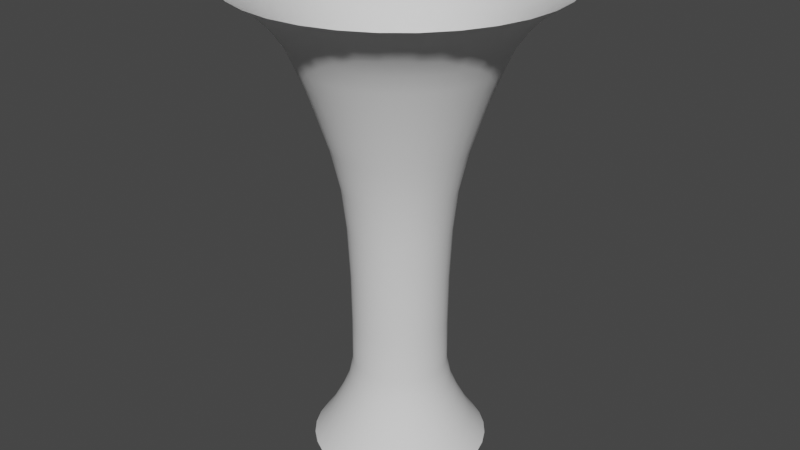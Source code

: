 # Source: ms_tornado01.blend  (saved by Blender 3.3.6; exported with 4.5.12 LTS)
import bpy
from mathutils import Matrix  # noqa: F401  (used for matrix-valued properties, if any)

bpy.ops.wm.read_factory_settings(use_empty=True)
scene = bpy.context.scene
scene.name = 'Scene'

# ---- world
world_world = bpy.data.worlds.new('World'); scene.world = world_world
world_world.use_nodes = True; world_world.node_tree.nodes.clear()
_N = world_world.node_tree.nodes; _L = world_world.node_tree.links
n0 = _N.new('ShaderNodeOutputWorld'); n0.name = 'World Output'; n0.location = (300, 300)
n1 = _N.new('ShaderNodeBackground'); n1.name = 'Background'; n1.location = (10, 300)
n1.inputs[0].default_value = (0.05088, 0.05088, 0.05088, 1.0)
_L.new(n1.outputs[0], n0.inputs[0])
n0.is_active_output = True
world_world.color = (0.05088, 0.05088, 0.05088)
world_world.use_sun_shadow = False
world_world.sun_shadow_jitter_overblur = 0.0

# ---- meshes
me_cylinder = bpy.data.meshes.new('Cylinder')
me_cylinder.from_pydata([(-3.668e-09, 1.303, 0.0), (-1.599e-08, 2.321, 7.0), (0.2542, 1.278, 0.0), (0.4527, 2.276, 7.0), (0.4986, 1.204, 0.0), (0.8881, 2.144, 7.0), (0.7239, 1.083, 0.0), (1.289, 1.93, 7.0), (0.9213, 0.9213, 0.0), (1.641, 1.641, 7.0), (1.083, 0.7239, 0.0), (1.93, 1.289, 7.0), (1.204, 0.4986, 0.0), (2.144, 0.8881, 7.0), (1.278, 0.2542, 0.0), (2.276, 0.4527, 7.0), (1.303, -4.515e-09, 0.0), (2.321, -1.968e-08, 7.0), (1.278, -0.2542, 0.0), (2.276, -0.4527, 7.0), (1.204, -0.4986, 0.0), (2.144, -0.8881, 7.0), (1.083, -0.7239, 0.0), (1.93, -1.289, 7.0), (0.9213, -0.9213, 0.0), (1.641, -1.641, 7.0), (0.7239, -1.083, 0.0), (1.289, -1.93, 7.0), (0.4986, -1.204, 0.0), (0.8881, -2.144, 7.0), (0.2542, -1.278, 0.0), (0.4527, -2.276, 7.0), (-3.668e-09, -1.303, 0.0), (-1.599e-08, -2.321, 7.0), (-0.2542, -1.278, 0.0), (-0.4527, -2.276, 7.0), (-0.4986, -1.204, 0.0), (-0.8881, -2.144, 7.0), (-0.7239, -1.083, 0.0), (-1.289, -1.93, 7.0), (-0.9213, -0.9213, 0.0), (-1.641, -1.641, 7.0), (-1.083, -0.7239, 0.0), (-1.93, -1.289, 7.0), (-1.204, -0.4986, 0.0), (-2.144, -0.8881, 7.0), (-1.278, -0.2542, 0.0), (-2.276, -0.4527, 7.0), (-1.303, -4.515e-09, 0.0), (-2.321, -1.968e-08, 7.0), (-1.278, 0.2542, 0.0), (-2.276, 0.4527, 7.0), (-1.204, 0.4986, 0.0), (-2.144, 0.8881, 7.0), (-1.083, 0.7239, 0.0), (-1.93, 1.289, 7.0), (-0.9213, 0.9213, 0.0), (-1.641, 1.641, 7.0), (-0.7239, 1.083, 0.0), (-1.289, 1.93, 7.0), (-0.4986, 1.204, 0.0), (-0.8881, 2.144, 7.0), (-0.2542, 1.278, 0.0), (-0.4527, 2.276, 7.0), (1.618e-09, 0.7502, 3.5), (0.1464, 0.7358, 3.5), (0.2871, 0.6931, 3.5), (0.4168, 0.6237, 3.5), (0.5305, 0.5305, 3.5), (0.6237, 0.4168, 3.5), (0.6931, 0.2871, 3.5), (0.7358, 0.1464, 3.5), (0.7502, 5.224e-09, 3.5), (0.7358, -0.1464, 3.5), (0.6931, -0.2871, 3.5), (0.6237, -0.4168, 3.5), (0.5305, -0.5305, 3.5), (0.4168, -0.6237, 3.5), (0.2871, -0.6931, 3.5), (0.1464, -0.7358, 3.5), (1.618e-09, -0.7502, 3.5), (-0.1464, -0.7358, 3.5), (-0.2871, -0.6931, 3.5), (-0.4168, -0.6237, 3.5), (-0.5305, -0.5305, 3.5), (-0.6237, -0.4168, 3.5), (-0.6931, -0.2871, 3.5), (-0.7358, -0.1464, 3.5), (-0.7502, 5.224e-09, 3.5), (-0.7358, 0.1464, 3.5), (-0.6931, 0.2871, 3.5), (-0.6237, 0.4168, 3.5), (-0.5305, 0.5305, 3.5), (-0.4168, 0.6237, 3.5), (-0.2871, 0.6931, 3.5), (-0.1464, 0.7358, 3.5), (-3.268e-09, 1.408, 5.958), (0.2747, 1.381, 5.958), (0.5389, 1.301, 5.958), (0.7824, 1.171, 5.958), (0.9958, 0.9958, 5.958), (1.171, 0.7824, 5.958), (1.301, 0.5389, 5.958), (1.381, 0.2747, 5.958), (1.408, -3.218e-09, 5.958), (1.381, -0.2747, 5.958), (1.301, -0.5389, 5.958), (1.171, -0.7824, 5.958), (0.9958, -0.9958, 5.958), (0.7824, -1.171, 5.958), (0.5389, -1.301, 5.958), (0.2747, -1.381, 5.958), (-3.268e-09, -1.408, 5.958), (-0.2747, -1.381, 5.958), (-0.5389, -1.301, 5.958), (-0.7824, -1.171, 5.958), (-0.9958, -0.9958, 5.958), (-1.171, -0.7824, 5.958), (-1.301, -0.5389, 5.958), (-1.381, -0.2747, 5.958), (-1.408, -3.218e-09, 5.958), (-1.381, 0.2747, 5.958), (-1.301, 0.5389, 5.958), (-1.171, 0.7824, 5.958), (-0.9958, 0.9958, 5.958), (-0.7824, 1.171, 5.958), (-0.5389, 1.301, 5.958), (-0.2747, 1.381, 5.958), (-6.041e-09, 1.705, 6.479), (0.3326, 1.672, 6.479), (0.6525, 1.575, 6.479), (0.9472, 1.418, 6.479), (1.206, 1.206, 6.479), (1.418, 0.9472, 6.479), (1.575, 0.6525, 6.479), (1.672, 0.3326, 6.479), (1.705, -1.226e-08, 6.479), (1.672, -0.3326, 6.479), (1.575, -0.6525, 6.479), (1.418, -0.9472, 6.479), (1.206, -1.206, 6.479), (0.9472, -1.418, 6.479), (0.6525, -1.575, 6.479), (0.3326, -1.672, 6.479), (-6.041e-09, -1.705, 6.479), (-0.3326, -1.672, 6.479), (-0.6525, -1.575, 6.479), (-0.9472, -1.418, 6.479), (-1.206, -1.206, 6.479), (-1.418, -0.9472, 6.479), (-1.575, -0.6525, 6.479), (-1.672, -0.3326, 6.479), (-1.705, -1.226e-08, 6.479), (-1.672, 0.3326, 6.479), (-1.575, 0.6525, 6.479), (-1.418, 0.9472, 6.479), (-1.206, 1.206, 6.479), (-0.9472, 1.418, 6.479), (-0.6525, 1.575, 6.479), (-0.3326, 1.672, 6.479), (0.189, 0.9501, 4.729), (0.3707, 0.8949, 4.729), (0.5382, 0.8054, 4.729), (0.685, 0.685, 4.729), (0.8054, 0.5382, 4.729), (0.8949, 0.3707, 4.729), (0.9501, 0.189, 4.729), (0.9687, -4.107e-10, 4.729), (0.9501, -0.189, 4.729), (0.8949, -0.3707, 4.729), (0.8054, -0.5382, 4.729), (0.685, -0.685, 4.729), (0.5382, -0.8054, 4.729), (0.3707, -0.8949, 4.729), (0.189, -0.9501, 4.729), (4.79e-09, -0.9687, 4.729), (-0.189, -0.9501, 4.729), (-0.3707, -0.8949, 4.729), (-0.5382, -0.8054, 4.729), (-0.685, -0.685, 4.729), (-0.8054, -0.5382, 4.729), (-0.8949, -0.3707, 4.729), (-0.9501, -0.189, 4.729), (-0.9687, -4.107e-10, 4.729), (-0.9501, 0.189, 4.729), (-0.8949, 0.3707, 4.729), (-0.8054, 0.5382, 4.729), (-0.685, 0.685, 4.729), (-0.5382, 0.8054, 4.729), (-0.3707, 0.8949, 4.729), (-0.189, 0.9501, 4.729), (4.79e-09, 0.9687, 4.729), (2.853e-09, 1.173, 5.343), (0.2288, 1.15, 5.343), (0.4488, 1.083, 5.343), (0.6515, 0.9751, 5.343), (0.8293, 0.8293, 5.343), (0.9751, 0.6515, 5.343), (1.083, 0.4488, 5.343), (1.15, 0.2288, 5.343), (1.173, -1.811e-09, 5.343), (1.15, -0.2288, 5.343), (1.083, -0.4488, 5.343), (0.9751, -0.6515, 5.343), (0.8293, -0.8293, 5.343), (0.6515, -0.9751, 5.343), (0.4488, -1.083, 5.343), (0.2288, -1.15, 5.343), (2.853e-09, -1.173, 5.343), (-0.2288, -1.15, 5.343), (-0.4488, -1.083, 5.343), (-0.6515, -0.9751, 5.343), (-0.8293, -0.8293, 5.343), (-0.9751, -0.6515, 5.343), (-1.083, -0.4488, 5.343), (-1.15, -0.2288, 5.343), (-1.173, -1.811e-09, 5.343), (-1.15, 0.2288, 5.343), (-1.083, 0.4488, 5.343), (-0.9751, 0.6515, 5.343), (-0.8293, 0.8293, 5.343), (-0.6515, 0.9751, 5.343), (-0.4488, 1.083, 5.343), (-0.2288, 1.15, 5.343), (0.1746, 0.8779, 0.6682), (0.3425, 0.827, 0.6682), (0.4973, 0.7442, 0.6682), (0.6329, 0.6329, 0.6682), (0.7442, 0.4973, 0.6682), (0.827, 0.3425, 0.6682), (0.8779, 0.1746, 0.6682), (0.8951, -4.315e-09, 0.6682), (0.8779, -0.1746, 0.6682), (0.827, -0.3425, 0.6682), (0.7442, -0.4973, 0.6682), (0.6329, -0.6329, 0.6682), (0.4973, -0.7442, 0.6682), (0.3425, -0.827, 0.6682), (0.1746, -0.8779, 0.6682), (-4.19e-09, -0.8951, 0.6682), (-0.1746, -0.8779, 0.6682), (-0.3425, -0.827, 0.6682), (-0.4973, -0.7442, 0.6682), (-0.6329, -0.6329, 0.6682), (-0.7442, -0.4973, 0.6682), (-0.827, -0.3425, 0.6682), (-0.8779, -0.1746, 0.6682), (-0.8951, -4.315e-09, 0.6682), (-0.8779, 0.1746, 0.6682), (-0.827, 0.3425, 0.6682), (-0.7442, 0.4973, 0.6682), (-0.6329, 0.6329, 0.6682), (-0.4973, 0.7442, 0.6682), (-0.3425, 0.827, 0.6682), (-0.1746, 0.8779, 0.6682), (-4.19e-09, 0.8951, 0.6682), (-7.042e-09, 0.6975, 1.962), (0.1361, 0.6841, 1.962), (0.2669, 0.6444, 1.962), (0.3875, 0.58, 1.962), (0.4932, 0.4932, 1.962), (0.58, 0.3875, 1.962), (0.6444, 0.2669, 1.962), (0.6841, 0.1361, 1.962), (0.6975, -2.416e-09, 1.962), (0.6841, -0.1361, 1.962), (0.6444, -0.2669, 1.962), (0.58, -0.3875, 1.962), (0.4932, -0.4932, 1.962), (0.3875, -0.58, 1.962), (0.2669, -0.6444, 1.962), (0.1361, -0.6841, 1.962), (-7.042e-09, -0.6975, 1.962), (-0.1361, -0.6841, 1.962), (-0.2669, -0.6444, 1.962), (-0.3875, -0.58, 1.962), (-0.4932, -0.4932, 1.962), (-0.58, -0.3875, 1.962), (-0.6444, -0.2669, 1.962), (-0.6841, -0.1361, 1.962), (-0.6975, -2.416e-09, 1.962), (-0.6841, 0.1361, 1.962), (-0.6444, 0.2669, 1.962), (-0.58, 0.3875, 1.962), (-0.4932, 0.4932, 1.962), (-0.3875, 0.58, 1.962), (-0.2669, 0.6444, 1.962), (-0.1361, 0.6841, 1.962), (0.1366, 0.6867, 1.315), (0.2679, 0.6469, 1.315), (0.389, 0.5822, 1.315), (0.4951, 0.4951, 1.315), (0.5822, 0.389, 1.315), (0.6469, 0.2679, 1.315), (0.6867, 0.1366, 1.315), (0.7001, -2.98e-09, 1.315), (0.6867, -0.1366, 1.315), (0.6469, -0.2679, 1.315), (0.5822, -0.389, 1.315), (0.4951, -0.4951, 1.315), (0.389, -0.5822, 1.315), (0.2679, -0.6469, 1.315), (0.1366, -0.6867, 1.315), (-4.436e-09, -0.7001, 1.315), (-0.1366, -0.6867, 1.315), (-0.2679, -0.6469, 1.315), (-0.389, -0.5822, 1.315), (-0.4951, -0.4951, 1.315), (-0.5822, -0.389, 1.315), (-0.6469, -0.2679, 1.315), (-0.6867, -0.1366, 1.315), (-0.7001, -2.98e-09, 1.315), (-0.6867, 0.1366, 1.315), (-0.6469, 0.2679, 1.315), (-0.5822, 0.389, 1.315), (-0.4951, 0.4951, 1.315), (-0.389, 0.5822, 1.315), (-0.2679, 0.6469, 1.315), (-0.1366, 0.6867, 1.315), (-4.436e-09, 0.7001, 1.315), (-2.981e-09, 0.7098, 2.731), (0.1385, 0.6961, 2.731), (0.2716, 0.6558, 2.731), (0.3943, 0.5902, 2.731), (0.5019, 0.5019, 2.731), (0.5902, 0.3943, 2.731), (0.6558, 0.2716, 2.731), (0.6961, 0.1385, 2.731), (0.7098, 5.707e-10, 2.731), (0.6961, -0.1385, 2.731), (0.6558, -0.2716, 2.731), (0.5902, -0.3943, 2.731), (0.5019, -0.5019, 2.731), (0.3943, -0.5902, 2.731), (0.2716, -0.6558, 2.731), (0.1385, -0.6961, 2.731), (-2.981e-09, -0.7098, 2.731), (-0.1385, -0.6961, 2.731), (-0.2716, -0.6558, 2.731), (-0.3943, -0.5902, 2.731), (-0.5019, -0.5019, 2.731), (-0.5902, -0.3943, 2.731), (-0.6558, -0.2716, 2.731), (-0.6961, -0.1385, 2.731), (-0.7098, 5.707e-10, 2.731), (-0.6961, 0.1385, 2.731), (-0.6558, 0.2716, 2.731), (-0.5902, 0.3943, 2.731), (-0.5019, 0.5019, 2.731), (-0.3943, 0.5902, 2.731), (-0.2716, 0.6558, 2.731), (-0.1385, 0.6961, 2.731), (0.2085, 1.048, 0.3341), (0.4091, 0.9876, 0.3341), (0.5939, 0.8888, 0.3341), (0.7558, 0.7558, 0.3341), (0.8888, 0.5939, 0.3341), (0.9876, 0.4091, 0.3341), (1.048, 0.2085, 0.3341), (1.069, -4.09e-09, 0.3341), (1.048, -0.2085, 0.3341), (0.9876, -0.4091, 0.3341), (0.8888, -0.5939, 0.3341), (0.7558, -0.7558, 0.3341), (0.5939, -0.8888, 0.3341), (0.4091, -0.9876, 0.3341), (0.2085, -1.048, 0.3341), (-3.651e-09, -1.069, 0.3341), (-0.2085, -1.048, 0.3341), (-0.4091, -0.9876, 0.3341), (-0.5939, -0.8888, 0.3341), (-0.7558, -0.7558, 0.3341), (-0.8888, -0.5939, 0.3341), (-0.9876, -0.4091, 0.3341), (-1.048, -0.2085, 0.3341), (-1.069, -4.09e-09, 0.3341), (-1.048, 0.2085, 0.3341), (-0.9876, 0.4091, 0.3341), (-0.8888, 0.5939, 0.3341), (-0.7558, 0.7558, 0.3341), (-0.5939, 0.8888, 0.3341), (-0.4091, 0.9876, 0.3341), (-0.2085, 1.048, 0.3341), (-3.651e-09, 1.069, 0.3341), (0.1488, 0.7483, 0.9916), (0.292, 0.7049, 0.9916), (0.4239, 0.6344, 0.9916), (0.5395, 0.5395, 0.9916), (0.6344, 0.4239, 0.9916), (0.7049, 0.292, 0.9916), (0.7483, 0.1488, 0.9916), (0.763, -3.894e-09, 0.9916), (0.7483, -0.1488, 0.9916), (0.7049, -0.292, 0.9916), (0.6344, -0.4239, 0.9916), (0.5395, -0.5395, 0.9916), (0.4239, -0.6344, 0.9916), (0.292, -0.7049, 0.9916), (0.1488, -0.7483, 0.9916), (-5.992e-09, -0.763, 0.9916), (-0.1488, -0.7483, 0.9916), (-0.292, -0.7049, 0.9916), (-0.4239, -0.6344, 0.9916), (-0.5395, -0.5395, 0.9916), (-0.6344, -0.4239, 0.9916), (-0.7049, -0.292, 0.9916), (-0.7483, -0.1488, 0.9916), (-0.763, -3.894e-09, 0.9916), (-0.7483, 0.1488, 0.9916), (-0.7049, 0.292, 0.9916), (-0.6344, 0.4239, 0.9916), (-0.5395, 0.5395, 0.9916), (-0.4239, 0.6344, 0.9916), (-0.292, 0.7049, 0.9916), (-0.1488, 0.7483, 0.9916), (-5.992e-09, 0.763, 0.9916), (0.1607, 0.808, 4.114), (0.3153, 0.7611, 4.114), (0.4577, 0.685, 4.114), (0.5825, 0.5825, 4.114), (0.685, 0.4577, 4.114), (0.7611, 0.3153, 4.114), (0.808, 0.1607, 4.114), (0.8238, 3.966e-09, 4.114), (0.808, -0.1607, 4.114), (0.7611, -0.3153, 4.114), (0.685, -0.4577, 4.114), (0.5825, -0.5825, 4.114), (0.4577, -0.685, 4.114), (0.3153, -0.7611, 4.114), (0.1607, -0.808, 4.114), (3.976e-09, -0.8238, 4.114), (-0.1607, -0.808, 4.114), (-0.3153, -0.7611, 4.114), (-0.4577, -0.685, 4.114), (-0.5825, -0.5825, 4.114), (-0.685, -0.4577, 4.114), (-0.7611, -0.3153, 4.114), (-0.808, -0.1607, 4.114), (-0.8238, 3.966e-09, 4.114), (-0.808, 0.1607, 4.114), (-0.7611, 0.3153, 4.114), (-0.685, 0.4577, 4.114), (-0.5825, 0.5825, 4.114), (-0.4577, 0.685, 4.114), (-0.3153, 0.7611, 4.114), (-0.1607, 0.808, 4.114), (3.976e-09, 0.8238, 4.114), (-8.991e-10, 1.284, 5.651), (0.2505, 1.259, 5.651), (0.4913, 1.186, 5.651), (0.7133, 1.068, 5.651), (0.9078, 0.9078, 5.651), (1.068, 0.7133, 5.651), (1.186, 0.4913, 5.651), (1.259, 0.2505, 5.651), (1.284, -3.049e-09, 5.651), (1.259, -0.2505, 5.651), (1.186, -0.4913, 5.651), (1.068, -0.7133, 5.651), (0.9078, -0.9078, 5.651), (0.7133, -1.068, 5.651), (0.4913, -1.186, 5.651), (0.2505, -1.259, 5.651), (-8.991e-10, -1.284, 5.651), (-0.2505, -1.259, 5.651), (-0.4913, -1.186, 5.651), (-0.7133, -1.068, 5.651), (-0.9078, -0.9078, 5.651), (-1.068, -0.7133, 5.651), (-1.186, -0.4913, 5.651), (-1.259, -0.2505, 5.651), (-1.284, -3.049e-09, 5.651), (-1.259, 0.2505, 5.651), (-1.186, 0.4913, 5.651), (-1.068, 0.7133, 5.651), (-0.9078, 0.9078, 5.651), (-0.7133, 1.068, 5.651), (-0.4913, 1.186, 5.651), (-0.2505, 1.259, 5.651), (0.2969, 1.493, 6.218), (0.5824, 1.406, 6.218), (0.8455, 1.265, 6.218), (1.076, 1.076, 6.218), (1.265, 0.8455, 6.218), (1.406, 0.5824, 6.218), (1.493, 0.2969, 6.218), (1.522, -7.731e-09, 6.218), (1.493, -0.2969, 6.218), (1.406, -0.5824, 6.218), (1.265, -0.8455, 6.218), (1.076, -1.076, 6.218), (0.8455, -1.265, 6.218), (0.5824, -1.406, 6.218), (0.2969, -1.493, 6.218), (-4.616e-09, -1.522, 6.218), (-0.2969, -1.493, 6.218), (-0.5824, -1.406, 6.218), (-0.8455, -1.265, 6.218), (-1.076, -1.076, 6.218), (-1.265, -0.8455, 6.218), (-1.406, -0.5824, 6.218), (-1.493, -0.2969, 6.218), (-1.522, -7.731e-09, 6.218), (-1.493, 0.2969, 6.218), (-1.406, 0.5824, 6.218), (-1.265, 0.8455, 6.218), (-1.076, 1.076, 6.218), (-0.8455, 1.265, 6.218), (-0.5824, 1.406, 6.218), (-0.2969, 1.493, 6.218), (-4.616e-09, 1.522, 6.218), (-9.925e-09, 1.951, 6.739), (0.3805, 1.913, 6.739), (0.7464, 1.802, 6.739), (1.084, 1.622, 6.739), (1.379, 1.379, 6.739), (1.622, 1.084, 6.739), (1.802, 0.7464, 6.739), (1.913, 0.3805, 6.739), (1.951, -1.594e-08, 6.739), (1.913, -0.3805, 6.739), (1.802, -0.7464, 6.739), (1.622, -1.084, 6.739), (1.379, -1.379, 6.739), (1.084, -1.622, 6.739), (0.7464, -1.802, 6.739), (0.3805, -1.913, 6.739), (-9.925e-09, -1.951, 6.739), (-0.3805, -1.913, 6.739), (-0.7464, -1.802, 6.739), (-1.084, -1.622, 6.739), (-1.379, -1.379, 6.739), (-1.622, -1.084, 6.739), (-1.802, -0.7464, 6.739), (-1.913, -0.3805, 6.739), (-1.951, -1.594e-08, 6.739), (-1.913, 0.3805, 6.739), (-1.802, 0.7464, 6.739), (-1.622, 1.084, 6.739), (-1.379, 1.379, 6.739), (-1.084, 1.622, 6.739), (-0.7464, 1.802, 6.739), (-0.3805, 1.913, 6.739)], [], [(512, 1, 3, 513), (513, 3, 5, 514), (514, 5, 7, 515), (515, 7, 9, 516), (516, 9, 11, 517), (517, 11, 13, 518), (518, 13, 15, 519), (519, 15, 17, 520), (520, 17, 19, 521), (521, 19, 21, 522), (522, 21, 23, 523), (523, 23, 25, 524), (524, 25, 27, 525), (525, 27, 29, 526), (526, 29, 31, 527), (527, 31, 33, 528), (528, 33, 35, 529), (529, 35, 37, 530), (530, 37, 39, 531), (531, 39, 41, 532), (532, 41, 43, 533), (533, 43, 45, 534), (534, 45, 47, 535), (535, 47, 49, 536), (536, 49, 51, 537), (537, 51, 53, 538), (538, 53, 55, 539), (539, 55, 57, 540), (540, 57, 59, 541), (541, 59, 61, 542), (542, 61, 63, 543), (543, 63, 1, 512), (351, 95, 64, 320), (350, 94, 95, 351), (349, 93, 94, 350), (348, 92, 93, 349), (347, 91, 92, 348), (346, 90, 91, 347), (345, 89, 90, 346), (344, 88, 89, 345), (343, 87, 88, 344), (342, 86, 87, 343), (341, 85, 86, 342), (340, 84, 85, 341), (339, 83, 84, 340), (338, 82, 83, 339), (337, 81, 82, 338), (336, 80, 81, 337), (335, 79, 80, 336), (334, 78, 79, 335), (333, 77, 78, 334), (332, 76, 77, 333), (331, 75, 76, 332), (330, 74, 75, 331), (329, 73, 74, 330), (328, 72, 73, 329), (327, 71, 72, 328), (326, 70, 71, 327), (325, 69, 70, 326), (324, 68, 69, 325), (323, 67, 68, 324), (322, 66, 67, 323), (321, 65, 66, 322), (320, 64, 65, 321), (479, 127, 96, 448), (478, 126, 127, 479), (477, 125, 126, 478), (476, 124, 125, 477), (475, 123, 124, 476), (474, 122, 123, 475), (473, 121, 122, 474), (472, 120, 121, 473), (471, 119, 120, 472), (470, 118, 119, 471), (469, 117, 118, 470), (468, 116, 117, 469), (467, 115, 116, 468), (466, 114, 115, 467), (465, 113, 114, 466), (464, 112, 113, 465), (463, 111, 112, 464), (462, 110, 111, 463), (461, 109, 110, 462), (460, 108, 109, 461), (459, 107, 108, 460), (458, 106, 107, 459), (457, 105, 106, 458), (456, 104, 105, 457), (455, 103, 104, 456), (454, 102, 103, 455), (453, 101, 102, 454), (452, 100, 101, 453), (451, 99, 100, 452), (450, 98, 99, 451), (449, 97, 98, 450), (448, 96, 97, 449), (510, 159, 128, 511), (509, 158, 159, 510), (508, 157, 158, 509), (507, 156, 157, 508), (506, 155, 156, 507), (505, 154, 155, 506), (504, 153, 154, 505), (503, 152, 153, 504), (502, 151, 152, 503), (501, 150, 151, 502), (500, 149, 150, 501), (499, 148, 149, 500), (498, 147, 148, 499), (497, 146, 147, 498), (496, 145, 146, 497), (495, 144, 145, 496), (494, 143, 144, 495), (493, 142, 143, 494), (492, 141, 142, 493), (491, 140, 141, 492), (490, 139, 140, 491), (489, 138, 139, 490), (488, 137, 138, 489), (487, 136, 137, 488), (486, 135, 136, 487), (485, 134, 135, 486), (484, 133, 134, 485), (483, 132, 133, 484), (482, 131, 132, 483), (481, 130, 131, 482), (480, 129, 130, 481), (511, 128, 129, 480), (447, 191, 160, 416), (416, 160, 161, 417), (417, 161, 162, 418), (418, 162, 163, 419), (419, 163, 164, 420), (420, 164, 165, 421), (421, 165, 166, 422), (422, 166, 167, 423), (423, 167, 168, 424), (424, 168, 169, 425), (425, 169, 170, 426), (426, 170, 171, 427), (427, 171, 172, 428), (428, 172, 173, 429), (429, 173, 174, 430), (430, 174, 175, 431), (431, 175, 176, 432), (432, 176, 177, 433), (433, 177, 178, 434), (434, 178, 179, 435), (435, 179, 180, 436), (436, 180, 181, 437), (437, 181, 182, 438), (438, 182, 183, 439), (439, 183, 184, 440), (440, 184, 185, 441), (441, 185, 186, 442), (442, 186, 187, 443), (443, 187, 188, 444), (444, 188, 189, 445), (445, 189, 190, 446), (446, 190, 191, 447), (191, 192, 193, 160), (160, 193, 194, 161), (161, 194, 195, 162), (162, 195, 196, 163), (163, 196, 197, 164), (164, 197, 198, 165), (165, 198, 199, 166), (166, 199, 200, 167), (167, 200, 201, 168), (168, 201, 202, 169), (169, 202, 203, 170), (170, 203, 204, 171), (171, 204, 205, 172), (172, 205, 206, 173), (173, 206, 207, 174), (174, 207, 208, 175), (175, 208, 209, 176), (176, 209, 210, 177), (177, 210, 211, 178), (178, 211, 212, 179), (179, 212, 213, 180), (180, 213, 214, 181), (181, 214, 215, 182), (182, 215, 216, 183), (183, 216, 217, 184), (184, 217, 218, 185), (185, 218, 219, 186), (186, 219, 220, 187), (187, 220, 221, 188), (188, 221, 222, 189), (189, 222, 223, 190), (190, 223, 192, 191), (383, 255, 224, 352), (352, 224, 225, 353), (353, 225, 226, 354), (354, 226, 227, 355), (355, 227, 228, 356), (356, 228, 229, 357), (357, 229, 230, 358), (358, 230, 231, 359), (359, 231, 232, 360), (360, 232, 233, 361), (361, 233, 234, 362), (362, 234, 235, 363), (363, 235, 236, 364), (364, 236, 237, 365), (365, 237, 238, 366), (366, 238, 239, 367), (367, 239, 240, 368), (368, 240, 241, 369), (369, 241, 242, 370), (370, 242, 243, 371), (371, 243, 244, 372), (372, 244, 245, 373), (373, 245, 246, 374), (374, 246, 247, 375), (375, 247, 248, 376), (376, 248, 249, 377), (377, 249, 250, 378), (378, 250, 251, 379), (379, 251, 252, 380), (380, 252, 253, 381), (381, 253, 254, 382), (382, 254, 255, 383), (319, 256, 257, 288), (288, 257, 258, 289), (289, 258, 259, 290), (290, 259, 260, 291), (291, 260, 261, 292), (292, 261, 262, 293), (293, 262, 263, 294), (294, 263, 264, 295), (295, 264, 265, 296), (296, 265, 266, 297), (297, 266, 267, 298), (298, 267, 268, 299), (299, 268, 269, 300), (300, 269, 270, 301), (301, 270, 271, 302), (302, 271, 272, 303), (303, 272, 273, 304), (304, 273, 274, 305), (305, 274, 275, 306), (306, 275, 276, 307), (307, 276, 277, 308), (308, 277, 278, 309), (309, 278, 279, 310), (310, 279, 280, 311), (311, 280, 281, 312), (312, 281, 282, 313), (313, 282, 283, 314), (314, 283, 284, 315), (315, 284, 285, 316), (316, 285, 286, 317), (317, 286, 287, 318), (318, 287, 256, 319), (414, 318, 319, 415), (413, 317, 318, 414), (412, 316, 317, 413), (411, 315, 316, 412), (410, 314, 315, 411), (409, 313, 314, 410), (408, 312, 313, 409), (407, 311, 312, 408), (406, 310, 311, 407), (405, 309, 310, 406), (404, 308, 309, 405), (403, 307, 308, 404), (402, 306, 307, 403), (401, 305, 306, 402), (400, 304, 305, 401), (399, 303, 304, 400), (398, 302, 303, 399), (397, 301, 302, 398), (396, 300, 301, 397), (395, 299, 300, 396), (394, 298, 299, 395), (393, 297, 298, 394), (392, 296, 297, 393), (391, 295, 296, 392), (390, 294, 295, 391), (389, 293, 294, 390), (388, 292, 293, 389), (387, 291, 292, 388), (386, 290, 291, 387), (385, 289, 290, 386), (384, 288, 289, 385), (415, 319, 288, 384), (256, 320, 321, 257), (257, 321, 322, 258), (258, 322, 323, 259), (259, 323, 324, 260), (260, 324, 325, 261), (261, 325, 326, 262), (262, 326, 327, 263), (263, 327, 328, 264), (264, 328, 329, 265), (265, 329, 330, 266), (266, 330, 331, 267), (267, 331, 332, 268), (268, 332, 333, 269), (269, 333, 334, 270), (270, 334, 335, 271), (271, 335, 336, 272), (272, 336, 337, 273), (273, 337, 338, 274), (274, 338, 339, 275), (275, 339, 340, 276), (276, 340, 341, 277), (277, 341, 342, 278), (278, 342, 343, 279), (279, 343, 344, 280), (280, 344, 345, 281), (281, 345, 346, 282), (282, 346, 347, 283), (283, 347, 348, 284), (284, 348, 349, 285), (285, 349, 350, 286), (286, 350, 351, 287), (287, 351, 320, 256), (62, 382, 383, 0), (60, 381, 382, 62), (58, 380, 381, 60), (56, 379, 380, 58), (54, 378, 379, 56), (52, 377, 378, 54), (50, 376, 377, 52), (48, 375, 376, 50), (46, 374, 375, 48), (44, 373, 374, 46), (42, 372, 373, 44), (40, 371, 372, 42), (38, 370, 371, 40), (36, 369, 370, 38), (34, 368, 369, 36), (32, 367, 368, 34), (30, 366, 367, 32), (28, 365, 366, 30), (26, 364, 365, 28), (24, 363, 364, 26), (22, 362, 363, 24), (20, 361, 362, 22), (18, 360, 361, 20), (16, 359, 360, 18), (14, 358, 359, 16), (12, 357, 358, 14), (10, 356, 357, 12), (8, 355, 356, 10), (6, 354, 355, 8), (4, 353, 354, 6), (2, 352, 353, 4), (0, 383, 352, 2), (255, 415, 384, 224), (224, 384, 385, 225), (225, 385, 386, 226), (226, 386, 387, 227), (227, 387, 388, 228), (228, 388, 389, 229), (229, 389, 390, 230), (230, 390, 391, 231), (231, 391, 392, 232), (232, 392, 393, 233), (233, 393, 394, 234), (234, 394, 395, 235), (235, 395, 396, 236), (236, 396, 397, 237), (237, 397, 398, 238), (238, 398, 399, 239), (239, 399, 400, 240), (240, 400, 401, 241), (241, 401, 402, 242), (242, 402, 403, 243), (243, 403, 404, 244), (244, 404, 405, 245), (245, 405, 406, 246), (246, 406, 407, 247), (247, 407, 408, 248), (248, 408, 409, 249), (249, 409, 410, 250), (250, 410, 411, 251), (251, 411, 412, 252), (252, 412, 413, 253), (253, 413, 414, 254), (254, 414, 415, 255), (95, 446, 447, 64), (94, 445, 446, 95), (93, 444, 445, 94), (92, 443, 444, 93), (91, 442, 443, 92), (90, 441, 442, 91), (89, 440, 441, 90), (88, 439, 440, 89), (87, 438, 439, 88), (86, 437, 438, 87), (85, 436, 437, 86), (84, 435, 436, 85), (83, 434, 435, 84), (82, 433, 434, 83), (81, 432, 433, 82), (80, 431, 432, 81), (79, 430, 431, 80), (78, 429, 430, 79), (77, 428, 429, 78), (76, 427, 428, 77), (75, 426, 427, 76), (74, 425, 426, 75), (73, 424, 425, 74), (72, 423, 424, 73), (71, 422, 423, 72), (70, 421, 422, 71), (69, 420, 421, 70), (68, 419, 420, 69), (67, 418, 419, 68), (66, 417, 418, 67), (65, 416, 417, 66), (64, 447, 416, 65), (192, 448, 449, 193), (193, 449, 450, 194), (194, 450, 451, 195), (195, 451, 452, 196), (196, 452, 453, 197), (197, 453, 454, 198), (198, 454, 455, 199), (199, 455, 456, 200), (200, 456, 457, 201), (201, 457, 458, 202), (202, 458, 459, 203), (203, 459, 460, 204), (204, 460, 461, 205), (205, 461, 462, 206), (206, 462, 463, 207), (207, 463, 464, 208), (208, 464, 465, 209), (209, 465, 466, 210), (210, 466, 467, 211), (211, 467, 468, 212), (212, 468, 469, 213), (213, 469, 470, 214), (214, 470, 471, 215), (215, 471, 472, 216), (216, 472, 473, 217), (217, 473, 474, 218), (218, 474, 475, 219), (219, 475, 476, 220), (220, 476, 477, 221), (221, 477, 478, 222), (222, 478, 479, 223), (223, 479, 448, 192), (96, 511, 480, 97), (97, 480, 481, 98), (98, 481, 482, 99), (99, 482, 483, 100), (100, 483, 484, 101), (101, 484, 485, 102), (102, 485, 486, 103), (103, 486, 487, 104), (104, 487, 488, 105), (105, 488, 489, 106), (106, 489, 490, 107), (107, 490, 491, 108), (108, 491, 492, 109), (109, 492, 493, 110), (110, 493, 494, 111), (111, 494, 495, 112), (112, 495, 496, 113), (113, 496, 497, 114), (114, 497, 498, 115), (115, 498, 499, 116), (116, 499, 500, 117), (117, 500, 501, 118), (118, 501, 502, 119), (119, 502, 503, 120), (120, 503, 504, 121), (121, 504, 505, 122), (122, 505, 506, 123), (123, 506, 507, 124), (124, 507, 508, 125), (125, 508, 509, 126), (126, 509, 510, 127), (127, 510, 511, 96), (159, 543, 512, 128), (158, 542, 543, 159), (157, 541, 542, 158), (156, 540, 541, 157), (155, 539, 540, 156), (154, 538, 539, 155), (153, 537, 538, 154), (152, 536, 537, 153), (151, 535, 536, 152), (150, 534, 535, 151), (149, 533, 534, 150), (148, 532, 533, 149), (147, 531, 532, 148), (146, 530, 531, 147), (145, 529, 530, 146), (144, 528, 529, 145), (143, 527, 528, 144), (142, 526, 527, 143), (141, 525, 526, 142), (140, 524, 525, 141), (139, 523, 524, 140), (138, 522, 523, 139), (137, 521, 522, 138), (136, 520, 521, 137), (135, 519, 520, 136), (134, 518, 519, 135), (133, 517, 518, 134), (132, 516, 517, 133), (131, 515, 516, 132), (130, 514, 515, 131), (129, 513, 514, 130), (128, 512, 513, 129)])
me_cylinder.polygons.foreach_set('use_smooth', [True] * 512)
_uv = me_cylinder.uv_layers.new(name='UVMap')
_uv.uv.foreach_set('vector', [-2.634, 0.9628, -2.647, 1.0, -2.678, 1.0, -2.666, 0.9628, -2.666, 0.9628, -2.678, 1.0, -2.709, 1.0, -2.697, 0.9628, -2.697, 0.9628, -2.709, 1.0, -2.741, 1.0, -2.728, 0.9628, -2.728, 0.9628, -2.741, 1.0, -2.772, 1.0, -2.759, 0.9628, -2.759, 0.9628, -2.772, 1.0, -2.803, 1.0, -2.791, 0.9628, -2.791, 0.9628, -2.803, 1.0, -2.834, 1.0, -2.822, 0.9628, -2.822, 0.9628, -2.834, 1.0, -2.866, 1.0, -2.853, 0.9628, -2.853, 0.9628, -2.866, 1.0, -2.897, 1.0, -2.884, 0.9628, -2.884, 0.9628, -2.897, 1.0, -2.928, 1.0, -2.916, 0.9628, -2.916, 0.9628, -2.928, 1.0, -2.959, 1.0, -2.947, 0.9628, -2.947, 0.9628, -2.959, 1.0, -2.991, 1.0, -2.978, 0.9628, -2.978, 0.9628, -2.991, 1.0, -3.022, 1.0, -3.009, 0.9628, -3.009, 0.9628, -3.022, 1.0, -3.053, 1.0, -3.041, 0.9628, -3.041, 0.9628, -3.053, 1.0, -3.084, 1.0, -3.072, 0.9628, -3.072, 0.9628, -3.084, 1.0, -3.116, 1.0, -3.103, 0.9628, -3.103, 0.9628, -3.116, 1.0, -3.147, 1.0, -3.134, 0.9628, -3.134, 0.9628, -3.147, 1.0, -3.178, 1.0, -3.166, 0.9628, -3.166, 0.9628, -3.178, 1.0, -3.209, 1.0, -3.197, 0.9628, -3.197, 0.9628, -3.209, 1.0, -3.241, 1.0, -3.228, 0.9628, -3.228, 0.9628, -3.241, 1.0, -3.272, 1.0, -3.259, 0.9628, -3.259, 0.9628, -3.272, 1.0, -3.303, 1.0, -3.291, 0.9628, -3.291, 0.9628, -3.303, 1.0, -3.334, 1.0, -3.322, 0.9628, -3.322, 0.9628, -3.334, 1.0, -3.366, 1.0, -3.353, 0.9628, -3.353, 0.9628, -3.366, 1.0, -3.397, 1.0, -3.384, 0.9628, -3.384, 0.9628, -3.397, 1.0, -3.428, 1.0, -3.416, 0.9628, -3.416, 0.9628, -3.428, 1.0, -3.459, 1.0, -3.447, 0.9628, -3.447, 0.9628, -3.459, 1.0, -3.491, 1.0, -3.478, 0.9628, -3.478, 0.9628, -3.491, 1.0, -3.522, 1.0, -3.509, 0.9628, -3.509, 0.9628, -3.522, 1.0, -3.553, 1.0, -3.541, 0.9628, -3.541, 0.9628, -3.553, 1.0, -3.584, 1.0, -3.572, 0.9628, -3.572, 0.9628, -3.584, 1.0, -3.616, 1.0, -3.603, 0.9628, -3.603, 0.9628, -3.616, 1.0, -3.647, 1.0, -3.634, 0.9628, -1.462, 0.3894, -2.015, 0.5, -2.047, 0.5, -1.492, 0.3894, -1.431, 0.3894, -1.984, 0.5, -2.015, 0.5, -1.462, 0.3894, -1.4, 0.3894, -1.953, 0.5, -1.984, 0.5, -1.431, 0.3894, -1.369, 0.3894, -1.922, 0.5, -1.953, 0.5, -1.4, 0.3894, -1.337, 0.3894, -1.89, 0.5, -1.922, 0.5, -1.369, 0.3894, -1.306, 0.3894, -1.859, 0.5, -1.89, 0.5, -1.337, 0.3894, -1.275, 0.3894, -1.828, 0.5, -1.859, 0.5, -1.306, 0.3894, -1.244, 0.3894, -1.797, 0.5, -1.828, 0.5, -1.275, 0.3894, -1.212, 0.3894, -1.765, 0.5, -1.797, 0.5, -1.244, 0.3894, -1.181, 0.3894, -1.734, 0.5, -1.765, 0.5, -1.212, 0.3894, -1.15, 0.3894, -1.703, 0.5, -1.734, 0.5, -1.181, 0.3894, -1.119, 0.3894, -1.672, 0.5, -1.703, 0.5, -1.15, 0.3894, -1.087, 0.3894, -1.64, 0.5, -1.672, 0.5, -1.119, 0.3894, -1.056, 0.3894, -1.609, 0.5, -1.64, 0.5, -1.087, 0.3894, -1.025, 0.3894, -1.578, 0.5, -1.609, 0.5, -1.056, 0.3894, -0.9935, 0.3894, -1.547, 0.5, -1.578, 0.5, -1.025, 0.3894, -0.9623, 0.3894, -1.515, 0.5, -1.547, 0.5, -0.9935, 0.3894, -0.931, 0.3894, -1.484, 0.5, -1.515, 0.5, -0.9623, 0.3894, -0.8998, 0.3894, -1.453, 0.5, -1.484, 0.5, -0.931, 0.3894, -0.8685, 0.3894, -1.422, 0.5, -1.453, 0.5, -0.8998, 0.3894, -0.8373, 0.3894, -1.39, 0.5, -1.422, 0.5, -0.8685, 0.3894, -0.806, 0.3894, -1.359, 0.5, -1.39, 0.5, -0.8373, 0.3894, -0.7748, 0.3894, -1.328, 0.5, -1.359, 0.5, -0.806, 0.3894, -0.7435, 0.3894, -1.297, 0.5, -1.328, 0.5, -0.7748, 0.3894, -0.7123, 0.3894, -1.265, 0.5, -1.297, 0.5, -0.7435, 0.3894, -0.681, 0.3894, -1.234, 0.5, -1.265, 0.5, -0.7123, 0.3894, -0.6498, 0.3894, -1.203, 0.5, -1.234, 0.5, -0.681, 0.3894, -0.6185, 0.3894, -1.172, 0.5, -1.203, 0.5, -0.6498, 0.3894, -0.5873, 0.3894, -1.14, 0.5, -1.172, 0.5, -0.6185, 0.3894, -0.556, 0.3894, -1.109, 0.5, -1.14, 0.5, -0.5873, 0.3894, -0.5248, 0.3894, -1.078, 0.5, -1.109, 0.5, -0.556, 0.3894, -0.4947, 0.3894, -1.047, 0.5, -1.078, 0.5, -0.5248, 0.3894, -3.305, 0.8042, -3.43, 0.8511, -3.461, 0.8511, -3.335, 0.8042, -3.273, 0.8042, -3.399, 0.8511, -3.43, 0.8511, -3.305, 0.8042, -3.242, 0.8042, -3.367, 0.8511, -3.399, 0.8511, -3.273, 0.8042, -3.211, 0.8042, -3.336, 0.8511, -3.367, 0.8511, -3.242, 0.8042, -3.18, 0.8042, -3.305, 0.8511, -3.336, 0.8511, -3.211, 0.8042, -3.148, 0.8042, -3.274, 0.8511, -3.305, 0.8511, -3.18, 0.8042, -3.117, 0.8042, -3.242, 0.8511, -3.274, 0.8511, -3.148, 0.8042, -3.086, 0.8042, -3.211, 0.8511, -3.242, 0.8511, -3.117, 0.8042, -3.055, 0.8042, -3.18, 0.8511, -3.211, 0.8511, -3.086, 0.8042, -3.023, 0.8042, -3.149, 0.8511, -3.18, 0.8511, -3.055, 0.8042, -2.992, 0.8042, -3.117, 0.8511, -3.149, 0.8511, -3.023, 0.8042, -2.961, 0.8042, -3.086, 0.8511, -3.117, 0.8511, -2.992, 0.8042, -2.93, 0.8042, -3.055, 0.8511, -3.086, 0.8511, -2.961, 0.8042, -2.898, 0.8042, -3.024, 0.8511, -3.055, 0.8511, -2.93, 0.8042, -2.867, 0.8042, -2.992, 0.8511, -3.024, 0.8511, -2.898, 0.8042, -2.836, 0.8042, -2.961, 0.8511, -2.992, 0.8511, -2.867, 0.8042, -2.805, 0.8042, -2.93, 0.8511, -2.961, 0.8511, -2.836, 0.8042, -2.773, 0.8042, -2.899, 0.8511, -2.93, 0.8511, -2.805, 0.8042, -2.742, 0.8042, -2.867, 0.8511, -2.899, 0.8511, -2.773, 0.8042, -2.711, 0.8042, -2.836, 0.8511, -2.867, 0.8511, -2.742, 0.8042, -2.68, 0.8042, -2.805, 0.8511, -2.836, 0.8511, -2.711, 0.8042, -2.648, 0.8042, -2.774, 0.8511, -2.805, 0.8511, -2.68, 0.8042, -2.617, 0.8042, -2.742, 0.8511, -2.774, 0.8511, -2.648, 0.8042, -2.586, 0.8042, -2.711, 0.8511, -2.742, 0.8511, -2.617, 0.8042, -2.555, 0.8042, -2.68, 0.8511, -2.711, 0.8511, -2.586, 0.8042, -2.523, 0.8042, -2.649, 0.8511, -2.68, 0.8511, -2.555, 0.8042, -2.492, 0.8042, -2.617, 0.8511, -2.649, 0.8511, -2.523, 0.8042, -2.461, 0.8042, -2.586, 0.8511, -2.617, 0.8511, -2.492, 0.8042, -2.43, 0.8042, -2.555, 0.8511, -2.586, 0.8511, -2.461, 0.8042, -2.398, 0.8042, -2.524, 0.8511, -2.555, 0.8511, -2.43, 0.8042, -2.367, 0.8042, -2.492, 0.8511, -2.524, 0.8511, -2.398, 0.8042, -2.337, 0.8042, -2.461, 0.8511, -2.492, 0.8511, -2.367, 0.8042, -3.509, 0.8883, -3.567, 0.9256, -3.598, 0.9256, -3.54, 0.8883, -3.477, 0.8883, -3.536, 0.9256, -3.567, 0.9256, -3.509, 0.8883, -3.446, 0.8883, -3.504, 0.9256, -3.536, 0.9256, -3.477, 0.8883, -3.415, 0.8883, -3.473, 0.9256, -3.504, 0.9256, -3.446, 0.8883, -3.384, 0.8883, -3.442, 0.9256, -3.473, 0.9256, -3.415, 0.8883, -3.352, 0.8883, -3.411, 0.9256, -3.442, 0.9256, -3.384, 0.8883, -3.321, 0.8883, -3.379, 0.9256, -3.411, 0.9256, -3.352, 0.8883, -3.29, 0.8883, -3.348, 0.9256, -3.379, 0.9256, -3.321, 0.8883, -3.259, 0.8883, -3.317, 0.9256, -3.348, 0.9256, -3.29, 0.8883, -3.227, 0.8883, -3.286, 0.9256, -3.317, 0.9256, -3.259, 0.8883, -3.196, 0.8883, -3.254, 0.9256, -3.286, 0.9256, -3.227, 0.8883, -3.165, 0.8883, -3.223, 0.9256, -3.254, 0.9256, -3.196, 0.8883, -3.134, 0.8883, -3.192, 0.9256, -3.223, 0.9256, -3.165, 0.8883, -3.102, 0.8883, -3.161, 0.9256, -3.192, 0.9256, -3.134, 0.8883, -3.071, 0.8883, -3.129, 0.9256, -3.161, 0.9256, -3.102, 0.8883, -3.04, 0.8883, -3.098, 0.9256, -3.129, 0.9256, -3.071, 0.8883, -3.009, 0.8883, -3.067, 0.9256, -3.098, 0.9256, -3.04, 0.8883, -2.977, 0.8883, -3.036, 0.9256, -3.067, 0.9256, -3.009, 0.8883, -2.946, 0.8883, -3.004, 0.9256, -3.036, 0.9256, -2.977, 0.8883, -2.915, 0.8883, -2.973, 0.9256, -3.004, 0.9256, -2.946, 0.8883, -2.884, 0.8883, -2.942, 0.9256, -2.973, 0.9256, -2.915, 0.8883, -2.852, 0.8883, -2.911, 0.9256, -2.942, 0.9256, -2.884, 0.8883, -2.821, 0.8883, -2.879, 0.9256, -2.911, 0.9256, -2.852, 0.8883, -2.79, 0.8883, -2.848, 0.9256, -2.879, 0.9256, -2.821, 0.8883, -2.759, 0.8883, -2.817, 0.9256, -2.848, 0.9256, -2.79, 0.8883, -2.727, 0.8883, -2.786, 0.9256, -2.817, 0.9256, -2.759, 0.8883, -2.696, 0.8883, -2.754, 0.9256, -2.786, 0.9256, -2.727, 0.8883, -2.665, 0.8883, -2.723, 0.9256, -2.754, 0.9256, -2.696, 0.8883, -2.634, 0.8883, -2.692, 0.9256, -2.723, 0.9256, -2.665, 0.8883, -2.602, 0.8883, -2.661, 0.9256, -2.692, 0.9256, -2.634, 0.8883, -2.571, 0.8883, -2.629, 0.9256, -2.661, 0.9256, -2.602, 0.8883, -2.54, 0.8883, -2.598, 0.9256, -2.629, 0.9256, -2.571, 0.8883, -1.463, 0.585, -1.848, 0.6699, -1.876, 0.6699, -1.493, 0.585, -1.493, 0.585, -1.876, 0.6699, -1.908, 0.6699, -1.524, 0.585, -1.524, 0.585, -1.908, 0.6699, -1.939, 0.6699, -1.555, 0.585, -1.555, 0.585, -1.939, 0.6699, -1.97, 0.6699, -1.587, 0.585, -1.587, 0.585, -1.97, 0.6699, -2.001, 0.6699, -1.618, 0.585, -1.618, 0.585, -2.001, 0.6699, -2.033, 0.6699, -1.649, 0.585, -1.649, 0.585, -2.033, 0.6699, -2.064, 0.6699, -1.68, 0.585, -1.68, 0.585, -2.064, 0.6699, -2.095, 0.6699, -1.712, 0.585, -1.712, 0.585, -2.095, 0.6699, -2.126, 0.6699, -1.743, 0.585, -1.743, 0.585, -2.126, 0.6699, -2.158, 0.6699, -1.774, 0.585, -1.774, 0.585, -2.158, 0.6699, -2.189, 0.6699, -1.805, 0.585, -1.805, 0.585, -2.189, 0.6699, -2.22, 0.6699, -1.837, 0.585, -1.837, 0.585, -2.22, 0.6699, -2.251, 0.6699, -1.868, 0.585, -1.868, 0.585, -2.251, 0.6699, -2.283, 0.6699, -1.899, 0.585, -1.899, 0.585, -2.283, 0.6699, -2.314, 0.6699, -1.93, 0.585, -1.93, 0.585, -2.314, 0.6699, -2.345, 0.6699, -1.962, 0.585, -1.962, 0.585, -2.345, 0.6699, -2.376, 0.6699, -1.993, 0.585, -1.993, 0.585, -2.376, 0.6699, -2.408, 0.6699, -2.024, 0.585, -2.024, 0.585, -2.408, 0.6699, -2.439, 0.6699, -2.055, 0.585, -2.055, 0.585, -2.439, 0.6699, -2.47, 0.6699, -2.087, 0.585, -2.087, 0.585, -2.47, 0.6699, -2.501, 0.6699, -2.118, 0.585, -2.118, 0.585, -2.501, 0.6699, -2.533, 0.6699, -2.149, 0.585, -2.149, 0.585, -2.533, 0.6699, -2.564, 0.6699, -2.18, 0.585, -2.18, 0.585, -2.564, 0.6699, -2.595, 0.6699, -2.212, 0.585, -2.212, 0.585, -2.595, 0.6699, -2.626, 0.6699, -2.243, 0.585, -2.243, 0.585, -2.626, 0.6699, -2.658, 0.6699, -2.274, 0.585, -2.274, 0.585, -2.658, 0.6699, -2.689, 0.6699, -2.305, 0.585, -2.305, 0.585, -2.689, 0.6699, -2.72, 0.6699, -2.337, 0.585, -2.337, 0.585, -2.72, 0.6699, -2.751, 0.6699, -2.368, 0.585, -2.368, 0.585, -2.751, 0.6699, -2.783, 0.6699, -2.399, 0.585, -2.399, 0.585, -2.783, 0.6699, -2.814, 0.6699, -2.43, 0.585, -2.43, 0.585, -2.814, 0.6699, -2.842, 0.6699, -2.46, 0.585, -1.848, 0.6699, -2.187, 0.7574, -2.216, 0.7574, -1.876, 0.6699, -1.876, 0.6699, -2.216, 0.7574, -2.247, 0.7574, -1.908, 0.6699, -1.908, 0.6699, -2.247, 0.7574, -2.278, 0.7574, -1.939, 0.6699, -1.939, 0.6699, -2.278, 0.7574, -2.31, 0.7574, -1.97, 0.6699, -1.97, 0.6699, -2.31, 0.7574, -2.341, 0.7574, -2.001, 0.6699, -2.001, 0.6699, -2.341, 0.7574, -2.372, 0.7574, -2.033, 0.6699, -2.033, 0.6699, -2.372, 0.7574, -2.403, 0.7574, -2.064, 0.6699, -2.064, 0.6699, -2.403, 0.7574, -2.435, 0.7574, -2.095, 0.6699, -2.095, 0.6699, -2.435, 0.7574, -2.466, 0.7574, -2.126, 0.6699, -2.126, 0.6699, -2.466, 0.7574, -2.497, 0.7574, -2.158, 0.6699, -2.158, 0.6699, -2.497, 0.7574, -2.528, 0.7574, -2.189, 0.6699, -2.189, 0.6699, -2.528, 0.7574, -2.56, 0.7574, -2.22, 0.6699, -2.22, 0.6699, -2.56, 0.7574, -2.591, 0.7574, -2.251, 0.6699, -2.251, 0.6699, -2.591, 0.7574, -2.622, 0.7574, -2.283, 0.6699, -2.283, 0.6699, -2.622, 0.7574, -2.653, 0.7574, -2.314, 0.6699, -2.314, 0.6699, -2.653, 0.7574, -2.685, 0.7574, -2.345, 0.6699, -2.345, 0.6699, -2.685, 0.7574, -2.716, 0.7574, -2.376, 0.6699, -2.376, 0.6699, -2.716, 0.7574, -2.747, 0.7574, -2.408, 0.6699, -2.408, 0.6699, -2.747, 0.7574, -2.778, 0.7574, -2.439, 0.6699, -2.439, 0.6699, -2.778, 0.7574, -2.81, 0.7574, -2.47, 0.6699, -2.47, 0.6699, -2.81, 0.7574, -2.841, 0.7574, -2.501, 0.6699, -2.501, 0.6699, -2.841, 0.7574, -2.872, 0.7574, -2.533, 0.6699, -2.533, 0.6699, -2.872, 0.7574, -2.903, 0.7574, -2.564, 0.6699, -2.564, 0.6699, -2.903, 0.7574, -2.935, 0.7574, -2.595, 0.6699, -2.595, 0.6699, -2.935, 0.7574, -2.966, 0.7574, -2.626, 0.6699, -2.626, 0.6699, -2.966, 0.7574, -2.997, 0.7574, -2.658, 0.6699, -2.658, 0.6699, -2.997, 0.7574, -3.028, 0.7574, -2.689, 0.6699, -2.689, 0.6699, -3.028, 0.7574, -3.06, 0.7574, -2.72, 0.6699, -2.72, 0.6699, -3.06, 0.7574, -3.091, 0.7574, -2.751, 0.6699, -2.751, 0.6699, -3.091, 0.7574, -3.122, 0.7574, -2.783, 0.6699, -2.783, 0.6699, -3.122, 0.7574, -3.153, 0.7574, -2.814, 0.6699, -2.814, 0.6699, -3.153, 0.7574, -3.182, 0.7574, -2.842, 0.6699, 0.8418, 0.04773, 0.7213, 0.09545, 0.6901, 0.09545, 0.8105, 0.04773, 0.8105, 0.04773, 0.6901, 0.09545, 0.6588, 0.09545, 0.7793, 0.04773, 0.7793, 0.04773, 0.6588, 0.09545, 0.6276, 0.09545, 0.748, 0.04773, 0.748, 0.04773, 0.6276, 0.09545, 0.5963, 0.09545, 0.7168, 0.04773, 0.7168, 0.04773, 0.5963, 0.09545, 0.5651, 0.09545, 0.6855, 0.04773, 0.6855, 0.04773, 0.5651, 0.09545, 0.5338, 0.09545, 0.6543, 0.04773, 0.6543, 0.04773, 0.5338, 0.09545, 0.5026, 0.09545, 0.623, 0.04773, 0.623, 0.04773, 0.5026, 0.09545, 0.4713, 0.09545, 0.5918, 0.04773, 0.5918, 0.04773, 0.4713, 0.09545, 0.4401, 0.09545, 0.5605, 0.04773, 0.5605, 0.04773, 0.4401, 0.09545, 0.4088, 0.09545, 0.5293, 0.04773, 0.5293, 0.04773, 0.4088, 0.09545, 0.3776, 0.09545, 0.498, 0.04773, 0.498, 0.04773, 0.3776, 0.09545, 0.3463, 0.09545, 0.4668, 0.04773, 0.4668, 0.04773, 0.3463, 0.09545, 0.3151, 0.09545, 0.4355, 0.04773, 0.4355, 0.04773, 0.3151, 0.09545, 0.2838, 0.09545, 0.4043, 0.04773, 0.4043, 0.04773, 0.2838, 0.09545, 0.2526, 0.09545, 0.373, 0.04773, 0.373, 0.04773, 0.2526, 0.09545, 0.2213, 0.09545, 0.3418, 0.04773, 0.3418, 0.04773, 0.2213, 0.09545, 0.1901, 0.09545, 0.3105, 0.04773, 0.3105, 0.04773, 0.1901, 0.09545, 0.1588, 0.09545, 0.2793, 0.04773, 0.2793, 0.04773, 0.1588, 0.09545, 0.1276, 0.09545, 0.248, 0.04773, 0.248, 0.04773, 0.1276, 0.09545, 0.09631, 0.09545, 0.2168, 0.04773, 0.2168, 0.04773, 0.09631, 0.09545, 0.06506, 0.09545, 0.1855, 0.04773, 0.1855, 0.04773, 0.06506, 0.09545, 0.03381, 0.09545, 0.1543, 0.04773, 0.1543, 0.04773, 0.03381, 0.09545, 0.002561, 0.09545, 0.123, 0.04773, 0.123, 0.04773, 0.002561, 0.09545, -0.02869, 0.09545, 0.09176, 0.04773, 0.09176, 0.04773, -0.02869, 0.09545, -0.05994, 0.09545, 0.06051, 0.04773, 0.06051, 0.04773, -0.05994, 0.09545, -0.09119, 0.09545, 0.02926, 0.04773, 0.02926, 0.04773, -0.09119, 0.09545, -0.1224, 0.09545, -0.001987, 0.04773, -0.001987, 0.04773, -0.1224, 0.09545, -0.1537, 0.09545, -0.03324, 0.04773, -0.03324, 0.04773, -0.1537, 0.09545, -0.1849, 0.09545, -0.06449, 0.04773, -0.06449, 0.04773, -0.1849, 0.09545, -0.2162, 0.09545, -0.09574, 0.04773, -0.09574, 0.04773, -0.2162, 0.09545, -0.2474, 0.09545, -0.127, 0.04773, -0.127, 0.04773, -0.2474, 0.09545, -0.2787, 0.09545, -0.1582, 0.04773, 0.3943, 0.1919, 0.02604, 0.2803, -0.005212, 0.2803, 0.3655, 0.1919, 0.3655, 0.1919, -0.005212, 0.2803, -0.03646, 0.2803, 0.3343, 0.1919, 0.3343, 0.1919, -0.03646, 0.2803, -0.06771, 0.2803, 0.303, 0.1919, 0.303, 0.1919, -0.06771, 0.2803, -0.09896, 0.2803, 0.2718, 0.1919, 0.2718, 0.1919, -0.09896, 0.2803, -0.1302, 0.2803, 0.2405, 0.1919, 0.2405, 0.1919, -0.1302, 0.2803, -0.1615, 0.2803, 0.2093, 0.1919, 0.2093, 0.1919, -0.1615, 0.2803, -0.1927, 0.2803, 0.178, 0.1919, 0.178, 0.1919, -0.1927, 0.2803, -0.224, 0.2803, 0.1468, 0.1919, 0.1468, 0.1919, -0.224, 0.2803, -0.2552, 0.2803, 0.1155, 0.1919, 0.1155, 0.1919, -0.2552, 0.2803, -0.2865, 0.2803, 0.08427, 0.1919, 0.08427, 0.1919, -0.2865, 0.2803, -0.3177, 0.2803, 0.05302, 0.1919, 0.05302, 0.1919, -0.3177, 0.2803, -0.349, 0.2803, 0.02177, 0.1919, 0.02177, 0.1919, -0.349, 0.2803, -0.3802, 0.2803, -0.009477, 0.1919, -0.009477, 0.1919, -0.3802, 0.2803, -0.4115, 0.2803, -0.04073, 0.1919, -0.04073, 0.1919, -0.4115, 0.2803, -0.4427, 0.2803, -0.07198, 0.1919, -0.07198, 0.1919, -0.4427, 0.2803, -0.474, 0.2803, -0.1032, 0.1919, -0.1032, 0.1919, -0.474, 0.2803, -0.5052, 0.2803, -0.1345, 0.1919, -0.1345, 0.1919, -0.5052, 0.2803, -0.5365, 0.2803, -0.1657, 0.1919, -0.1657, 0.1919, -0.5365, 0.2803, -0.5677, 0.2803, -0.197, 0.1919, -0.197, 0.1919, -0.5677, 0.2803, -0.599, 0.2803, -0.2282, 0.1919, -0.2282, 0.1919, -0.599, 0.2803, -0.6302, 0.2803, -0.2595, 0.1919, -0.2595, 0.1919, -0.6302, 0.2803, -0.6615, 0.2803, -0.2907, 0.1919, -0.2907, 0.1919, -0.6615, 0.2803, -0.6927, 0.2803, -0.322, 0.1919, -0.322, 0.1919, -0.6927, 0.2803, -0.724, 0.2803, -0.3532, 0.1919, -0.3532, 0.1919, -0.724, 0.2803, -0.7552, 0.2803, -0.3845, 0.1919, -0.3845, 0.1919, -0.7552, 0.2803, -0.7865, 0.2803, -0.4157, 0.1919, -0.4157, 0.1919, -0.7865, 0.2803, -0.8177, 0.2803, -0.447, 0.1919, -0.447, 0.1919, -0.8177, 0.2803, -0.849, 0.2803, -0.4782, 0.1919, -0.4782, 0.1919, -0.849, 0.2803, -0.8802, 0.2803, -0.5095, 0.1919, -0.5095, 0.1919, -0.8802, 0.2803, -0.9115, 0.2803, -0.5407, 0.1919, -0.5407, 0.1919, -0.9115, 0.2803, -0.9427, 0.2803, -0.572, 0.1919, -0.572, 0.1919, -0.9427, 0.2803, -0.974, 0.2803, -0.6007, 0.1919, -0.3974, 0.1437, -0.572, 0.1919, -0.6007, 0.1919, -0.4274, 0.1437, -0.3662, 0.1437, -0.5407, 0.1919, -0.572, 0.1919, -0.3974, 0.1437, -0.3349, 0.1437, -0.5095, 0.1919, -0.5407, 0.1919, -0.3662, 0.1437, -0.3037, 0.1437, -0.4782, 0.1919, -0.5095, 0.1919, -0.3349, 0.1437, -0.2724, 0.1437, -0.447, 0.1919, -0.4782, 0.1919, -0.3037, 0.1437, -0.2412, 0.1437, -0.4157, 0.1919, -0.447, 0.1919, -0.2724, 0.1437, -0.2099, 0.1437, -0.3845, 0.1919, -0.4157, 0.1919, -0.2412, 0.1437, -0.1787, 0.1437, -0.3532, 0.1919, -0.3845, 0.1919, -0.2099, 0.1437, -0.1474, 0.1437, -0.322, 0.1919, -0.3532, 0.1919, -0.1787, 0.1437, -0.1162, 0.1437, -0.2907, 0.1919, -0.322, 0.1919, -0.1474, 0.1437, -0.08492, 0.1437, -0.2595, 0.1919, -0.2907, 0.1919, -0.1162, 0.1437, -0.05367, 0.1437, -0.2282, 0.1919, -0.2595, 0.1919, -0.08492, 0.1437, -0.02242, 0.1437, -0.197, 0.1919, -0.2282, 0.1919, -0.05367, 0.1437, 0.008832, 0.1437, -0.1657, 0.1919, -0.197, 0.1919, -0.02242, 0.1437, 0.04008, 0.1437, -0.1345, 0.1919, -0.1657, 0.1919, 0.008832, 0.1437, 0.07133, 0.1437, -0.1032, 0.1919, -0.1345, 0.1919, 0.04008, 0.1437, 0.1026, 0.1437, -0.07198, 0.1919, -0.1032, 0.1919, 0.07133, 0.1437, 0.1338, 0.1437, -0.04073, 0.1919, -0.07198, 0.1919, 0.1026, 0.1437, 0.1651, 0.1437, -0.009477, 0.1919, -0.04073, 0.1919, 0.1338, 0.1437, 0.1963, 0.1437, 0.02177, 0.1919, -0.009477, 0.1919, 0.1651, 0.1437, 0.2276, 0.1437, 0.05302, 0.1919, 0.02177, 0.1919, 0.1963, 0.1437, 0.2588, 0.1437, 0.08427, 0.1919, 0.05302, 0.1919, 0.2276, 0.1437, 0.2901, 0.1437, 0.1155, 0.1919, 0.08427, 0.1919, 0.2588, 0.1437, 0.3213, 0.1437, 0.1468, 0.1919, 0.1155, 0.1919, 0.2901, 0.1437, 0.3526, 0.1437, 0.178, 0.1919, 0.1468, 0.1919, 0.3213, 0.1437, 0.3838, 0.1437, 0.2093, 0.1919, 0.178, 0.1919, 0.3526, 0.1437, 0.4151, 0.1437, 0.2405, 0.1919, 0.2093, 0.1919, 0.3838, 0.1437, 0.4463, 0.1437, 0.2718, 0.1919, 0.2405, 0.1919, 0.4151, 0.1437, 0.4776, 0.1437, 0.303, 0.1919, 0.2718, 0.1919, 0.4463, 0.1437, 0.5088, 0.1437, 0.3343, 0.1919, 0.303, 0.1919, 0.4776, 0.1437, 0.5401, 0.1437, 0.3655, 0.1919, 0.3343, 0.1919, 0.5088, 0.1437, 0.5701, 0.1437, 0.3943, 0.1919, 0.3655, 0.1919, 0.5401, 0.1437, 0.02604, 0.2803, -0.4947, 0.3894, -0.5248, 0.3894, -0.005212, 0.2803, -0.005212, 0.2803, -0.5248, 0.3894, -0.556, 0.3894, -0.03646, 0.2803, -0.03646, 0.2803, -0.556, 0.3894, -0.5873, 0.3894, -0.06771, 0.2803, -0.06771, 0.2803, -0.5873, 0.3894, -0.6185, 0.3894, -0.09896, 0.2803, -0.09896, 0.2803, -0.6185, 0.3894, -0.6498, 0.3894, -0.1302, 0.2803, -0.1302, 0.2803, -0.6498, 0.3894, -0.681, 0.3894, -0.1615, 0.2803, -0.1615, 0.2803, -0.681, 0.3894, -0.7123, 0.3894, -0.1927, 0.2803, -0.1927, 0.2803, -0.7123, 0.3894, -0.7435, 0.3894, -0.224, 0.2803, -0.224, 0.2803, -0.7435, 0.3894, -0.7748, 0.3894, -0.2552, 0.2803, -0.2552, 0.2803, -0.7748, 0.3894, -0.806, 0.3894, -0.2865, 0.2803, -0.2865, 0.2803, -0.806, 0.3894, -0.8373, 0.3894, -0.3177, 0.2803, -0.3177, 0.2803, -0.8373, 0.3894, -0.8685, 0.3894, -0.349, 0.2803, -0.349, 0.2803, -0.8685, 0.3894, -0.8998, 0.3894, -0.3802, 0.2803, -0.3802, 0.2803, -0.8998, 0.3894, -0.931, 0.3894, -0.4115, 0.2803, -0.4115, 0.2803, -0.931, 0.3894, -0.9623, 0.3894, -0.4427, 0.2803, -0.4427, 0.2803, -0.9623, 0.3894, -0.9935, 0.3894, -0.474, 0.2803, -0.474, 0.2803, -0.9935, 0.3894, -1.025, 0.3894, -0.5052, 0.2803, -0.5052, 0.2803, -1.025, 0.3894, -1.056, 0.3894, -0.5365, 0.2803, -0.5365, 0.2803, -1.056, 0.3894, -1.087, 0.3894, -0.5677, 0.2803, -0.5677, 0.2803, -1.087, 0.3894, -1.119, 0.3894, -0.599, 0.2803, -0.599, 0.2803, -1.119, 0.3894, -1.15, 0.3894, -0.6302, 0.2803, -0.6302, 0.2803, -1.15, 0.3894, -1.181, 0.3894, -0.6615, 0.2803, -0.6615, 0.2803, -1.181, 0.3894, -1.212, 0.3894, -0.6927, 0.2803, -0.6927, 0.2803, -1.212, 0.3894, -1.244, 0.3894, -0.724, 0.2803, -0.724, 0.2803, -1.244, 0.3894, -1.275, 0.3894, -0.7552, 0.2803, -0.7552, 0.2803, -1.275, 0.3894, -1.306, 0.3894, -0.7865, 0.2803, -0.7865, 0.2803, -1.306, 0.3894, -1.337, 0.3894, -0.8177, 0.2803, -0.8177, 0.2803, -1.337, 0.3894, -1.369, 0.3894, -0.849, 0.2803, -0.849, 0.2803, -1.369, 0.3894, -1.4, 0.3894, -0.8802, 0.2803, -0.8802, 0.2803, -1.4, 0.3894, -1.431, 0.3894, -0.9115, 0.2803, -0.9115, 0.2803, -1.431, 0.3894, -1.462, 0.3894, -0.9427, 0.2803, -0.9427, 0.2803, -1.462, 0.3894, -1.492, 0.3894, -0.974, 0.2803, -0.03799, -2.384e-07, -0.127, 0.04773, -0.1582, 0.04773, -0.06924, -2.384e-07, -0.006744, -2.384e-07, -0.09574, 0.04773, -0.127, 0.04773, -0.03799, -2.389e-07, 0.02451, -2.384e-07, -0.06449, 0.04773, -0.09574, 0.04773, -0.006744, -2.394e-07, 0.05576, -2.384e-07, -0.03324, 0.04773, -0.06449, 0.04773, 0.02451, -2.378e-07, 0.08701, -2.384e-07, -0.001987, 0.04773, -0.03324, 0.04773, 0.05576, -2.404e-07, 0.1183, -2.384e-07, 0.02926, 0.04773, -0.001987, 0.04773, 0.08701, -2.372e-07, 0.1495, -2.384e-07, 0.06051, 0.04773, 0.02926, 0.04773, 0.1183, -2.371e-07, 0.1808, -2.384e-07, 0.09176, 0.04773, 0.06051, 0.04773, 0.1495, -2.424e-07, 0.212, -2.384e-07, 0.123, 0.04773, 0.09176, 0.04773, 0.1808, -2.424e-07, 0.2433, -2.384e-07, 0.1543, 0.04773, 0.123, 0.04773, 0.212, -2.335e-07, 0.2745, -2.384e-07, 0.1855, 0.04773, 0.1543, 0.04773, 0.2433, -2.359e-07, 0.3058, -2.384e-07, 0.2168, 0.04773, 0.1855, 0.04773, 0.2745, -2.339e-07, 0.337, -2.384e-07, 0.248, 0.04773, 0.2168, 0.04773, 0.3058, -2.358e-07, 0.3683, -2.384e-07, 0.2793, 0.04773, 0.248, 0.04773, 0.337, -2.338e-07, 0.3995, -2.384e-07, 0.3105, 0.04773, 0.2793, 0.04773, 0.3683, -2.463e-07, 0.4308, -2.384e-07, 0.3418, 0.04773, 0.3105, 0.04773, 0.3995, -2.374e-07, 0.462, -2.384e-07, 0.373, 0.04773, 0.3418, 0.04773, 0.4308, -2.464e-07, 0.4933, -2.384e-07, 0.4043, 0.04773, 0.373, 0.04773, 0.462, -2.34e-07, 0.5245, -2.384e-07, 0.4355, 0.04773, 0.4043, 0.04773, 0.4933, -2.287e-07, 0.5558, -2.384e-07, 0.4668, 0.04773, 0.4355, 0.04773, 0.5245, -2.411e-07, 0.587, -2.384e-07, 0.498, 0.04773, 0.4668, 0.04773, 0.5558, -2.334e-07, 0.6183, -2.384e-07, 0.5293, 0.04773, 0.498, 0.04773, 0.587, -2.345e-07, 0.6495, -2.384e-07, 0.5605, 0.04773, 0.5293, 0.04773, 0.6183, -2.293e-07, 0.6808, -2.384e-07, 0.5918, 0.04773, 0.5605, 0.04773, 0.6495, -2.581e-07, 0.712, -2.384e-07, 0.623, 0.04773, 0.5918, 0.04773, 0.6808, -2.333e-07, 0.7433, -2.384e-07, 0.6543, 0.04773, 0.623, 0.04773, 0.712, -2.482e-07, 0.7745, -2.384e-07, 0.6855, 0.04773, 0.6543, 0.04773, 0.7433, -2.291e-07, 0.8058, -2.384e-07, 0.7168, 0.04773, 0.6855, 0.04773, 0.7745, -2.449e-07, 0.837, -2.384e-07, 0.748, 0.04773, 0.7168, 0.04773, 0.8058, -2.542e-07, 0.8683, -2.384e-07, 0.7793, 0.04773, 0.748, 0.04773, 0.837, -2.503e-07, 0.8995, -2.384e-07, 0.8105, 0.04773, 0.7793, 0.04773, 0.8683, -2.363e-07, 0.9308, -2.543e-07, 0.8418, 0.04773, 0.8105, 0.04773, 0.8995, -2.382e-07, 0.7213, 0.09545, 0.5701, 0.1437, 0.5401, 0.1437, 0.6901, 0.09545, 0.6901, 0.09545, 0.5401, 0.1437, 0.5088, 0.1437, 0.6588, 0.09545, 0.6588, 0.09545, 0.5088, 0.1437, 0.4776, 0.1437, 0.6276, 0.09545, 0.6276, 0.09545, 0.4776, 0.1437, 0.4463, 0.1437, 0.5963, 0.09545, 0.5963, 0.09545, 0.4463, 0.1437, 0.4151, 0.1437, 0.5651, 0.09545, 0.5651, 0.09545, 0.4151, 0.1437, 0.3838, 0.1437, 0.5338, 0.09545, 0.5338, 0.09545, 0.3838, 0.1437, 0.3526, 0.1437, 0.5026, 0.09545, 0.5026, 0.09545, 0.3526, 0.1437, 0.3213, 0.1437, 0.4713, 0.09545, 0.4713, 0.09545, 0.3213, 0.1437, 0.2901, 0.1437, 0.4401, 0.09545, 0.4401, 0.09545, 0.2901, 0.1437, 0.2588, 0.1437, 0.4088, 0.09545, 0.4088, 0.09545, 0.2588, 0.1437, 0.2276, 0.1437, 0.3776, 0.09545, 0.3776, 0.09545, 0.2276, 0.1437, 0.1963, 0.1437, 0.3463, 0.09545, 0.3463, 0.09545, 0.1963, 0.1437, 0.1651, 0.1437, 0.3151, 0.09545, 0.3151, 0.09545, 0.1651, 0.1437, 0.1338, 0.1437, 0.2838, 0.09545, 0.2838, 0.09545, 0.1338, 0.1437, 0.1026, 0.1437, 0.2526, 0.09545, 0.2526, 0.09545, 0.1026, 0.1437, 0.07133, 0.1437, 0.2213, 0.09545, 0.2213, 0.09545, 0.07133, 0.1437, 0.04008, 0.1437, 0.1901, 0.09545, 0.1901, 0.09545, 0.04008, 0.1437, 0.008832, 0.1437, 0.1588, 0.09545, 0.1588, 0.09545, 0.008832, 0.1437, -0.02242, 0.1437, 0.1276, 0.09545, 0.1276, 0.09545, -0.02242, 0.1437, -0.05367, 0.1437, 0.09631, 0.09545, 0.09631, 0.09545, -0.05367, 0.1437, -0.08492, 0.1437, 0.06506, 0.09545, 0.06506, 0.09545, -0.08492, 0.1437, -0.1162, 0.1437, 0.03381, 0.09545, 0.03381, 0.09545, -0.1162, 0.1437, -0.1474, 0.1437, 0.002561, 0.09545, 0.002561, 0.09545, -0.1474, 0.1437, -0.1787, 0.1437, -0.02869, 0.09545, -0.02869, 0.09545, -0.1787, 0.1437, -0.2099, 0.1437, -0.05994, 0.09545, -0.05994, 0.09545, -0.2099, 0.1437, -0.2412, 0.1437, -0.09119, 0.09545, -0.09119, 0.09545, -0.2412, 0.1437, -0.2724, 0.1437, -0.1224, 0.09545, -0.1224, 0.09545, -0.2724, 0.1437, -0.3037, 0.1437, -0.1537, 0.09545, -0.1537, 0.09545, -0.3037, 0.1437, -0.3349, 0.1437, -0.1849, 0.09545, -0.1849, 0.09545, -0.3349, 0.1437, -0.3662, 0.1437, -0.2162, 0.09545, -0.2162, 0.09545, -0.3662, 0.1437, -0.3974, 0.1437, -0.2474, 0.09545, -0.2474, 0.09545, -0.3974, 0.1437, -0.4274, 0.1437, -0.2787, 0.09545, -2.015, 0.5, -2.43, 0.585, -2.46, 0.585, -2.047, 0.5, -1.984, 0.5, -2.399, 0.585, -2.43, 0.585, -2.015, 0.5, -1.953, 0.5, -2.368, 0.585, -2.399, 0.585, -1.984, 0.5, -1.922, 0.5, -2.337, 0.585, -2.368, 0.585, -1.953, 0.5, -1.89, 0.5, -2.305, 0.585, -2.337, 0.585, -1.922, 0.5, -1.859, 0.5, -2.274, 0.585, -2.305, 0.585, -1.89, 0.5, -1.828, 0.5, -2.243, 0.585, -2.274, 0.585, -1.859, 0.5, -1.797, 0.5, -2.212, 0.585, -2.243, 0.585, -1.828, 0.5, -1.765, 0.5, -2.18, 0.585, -2.212, 0.585, -1.797, 0.5, -1.734, 0.5, -2.149, 0.585, -2.18, 0.585, -1.765, 0.5, -1.703, 0.5, -2.118, 0.585, -2.149, 0.585, -1.734, 0.5, -1.672, 0.5, -2.087, 0.585, -2.118, 0.585, -1.703, 0.5, -1.64, 0.5, -2.055, 0.585, -2.087, 0.585, -1.672, 0.5, -1.609, 0.5, -2.024, 0.585, -2.055, 0.585, -1.64, 0.5, -1.578, 0.5, -1.993, 0.585, -2.024, 0.585, -1.609, 0.5, -1.547, 0.5, -1.962, 0.585, -1.993, 0.585, -1.578, 0.5, -1.515, 0.5, -1.93, 0.585, -1.962, 0.585, -1.547, 0.5, -1.484, 0.5, -1.899, 0.585, -1.93, 0.585, -1.515, 0.5, -1.453, 0.5, -1.868, 0.585, -1.899, 0.585, -1.484, 0.5, -1.422, 0.5, -1.837, 0.585, -1.868, 0.585, -1.453, 0.5, -1.39, 0.5, -1.805, 0.585, -1.837, 0.585, -1.422, 0.5, -1.359, 0.5, -1.774, 0.585, -1.805, 0.585, -1.39, 0.5, -1.328, 0.5, -1.743, 0.585, -1.774, 0.585, -1.359, 0.5, -1.297, 0.5, -1.712, 0.585, -1.743, 0.585, -1.328, 0.5, -1.265, 0.5, -1.68, 0.585, -1.712, 0.585, -1.297, 0.5, -1.234, 0.5, -1.649, 0.585, -1.68, 0.585, -1.265, 0.5, -1.203, 0.5, -1.618, 0.585, -1.649, 0.585, -1.234, 0.5, -1.172, 0.5, -1.587, 0.585, -1.618, 0.585, -1.203, 0.5, -1.14, 0.5, -1.555, 0.585, -1.587, 0.585, -1.172, 0.5, -1.109, 0.5, -1.524, 0.585, -1.555, 0.585, -1.14, 0.5, -1.078, 0.5, -1.493, 0.585, -1.524, 0.585, -1.109, 0.5, -1.047, 0.5, -1.463, 0.585, -1.493, 0.585, -1.078, 0.5, -2.187, 0.7574, -2.337, 0.8042, -2.367, 0.8042, -2.216, 0.7574, -2.216, 0.7574, -2.367, 0.8042, -2.398, 0.8042, -2.247, 0.7574, -2.247, 0.7574, -2.398, 0.8042, -2.43, 0.8042, -2.278, 0.7574, -2.278, 0.7574, -2.43, 0.8042, -2.461, 0.8042, -2.31, 0.7574, -2.31, 0.7574, -2.461, 0.8042, -2.492, 0.8042, -2.341, 0.7574, -2.341, 0.7574, -2.492, 0.8042, -2.523, 0.8042, -2.372, 0.7574, -2.372, 0.7574, -2.523, 0.8042, -2.555, 0.8042, -2.403, 0.7574, -2.403, 0.7574, -2.555, 0.8042, -2.586, 0.8042, -2.435, 0.7574, -2.435, 0.7574, -2.586, 0.8042, -2.617, 0.8042, -2.466, 0.7574, -2.466, 0.7574, -2.617, 0.8042, -2.648, 0.8042, -2.497, 0.7574, -2.497, 0.7574, -2.648, 0.8042, -2.68, 0.8042, -2.528, 0.7574, -2.528, 0.7574, -2.68, 0.8042, -2.711, 0.8042, -2.56, 0.7574, -2.56, 0.7574, -2.711, 0.8042, -2.742, 0.8042, -2.591, 0.7574, -2.591, 0.7574, -2.742, 0.8042, -2.773, 0.8042, -2.622, 0.7574, -2.622, 0.7574, -2.773, 0.8042, -2.805, 0.8042, -2.653, 0.7574, -2.653, 0.7574, -2.805, 0.8042, -2.836, 0.8042, -2.685, 0.7574, -2.685, 0.7574, -2.836, 0.8042, -2.867, 0.8042, -2.716, 0.7574, -2.716, 0.7574, -2.867, 0.8042, -2.898, 0.8042, -2.747, 0.7574, -2.747, 0.7574, -2.898, 0.8042, -2.93, 0.8042, -2.778, 0.7574, -2.778, 0.7574, -2.93, 0.8042, -2.961, 0.8042, -2.81, 0.7574, -2.81, 0.7574, -2.961, 0.8042, -2.992, 0.8042, -2.841, 0.7574, -2.841, 0.7574, -2.992, 0.8042, -3.023, 0.8042, -2.872, 0.7574, -2.872, 0.7574, -3.023, 0.8042, -3.055, 0.8042, -2.903, 0.7574, -2.903, 0.7574, -3.055, 0.8042, -3.086, 0.8042, -2.935, 0.7574, -2.935, 0.7574, -3.086, 0.8042, -3.117, 0.8042, -2.966, 0.7574, -2.966, 0.7574, -3.117, 0.8042, -3.148, 0.8042, -2.997, 0.7574, -2.997, 0.7574, -3.148, 0.8042, -3.18, 0.8042, -3.028, 0.7574, -3.028, 0.7574, -3.18, 0.8042, -3.211, 0.8042, -3.06, 0.7574, -3.06, 0.7574, -3.211, 0.8042, -3.242, 0.8042, -3.091, 0.7574, -3.091, 0.7574, -3.242, 0.8042, -3.273, 0.8042, -3.122, 0.7574, -3.122, 0.7574, -3.273, 0.8042, -3.305, 0.8042, -3.153, 0.7574, -3.153, 0.7574, -3.305, 0.8042, -3.335, 0.8042, -3.182, 0.7574, -2.461, 0.8511, -2.54, 0.8883, -2.571, 0.8883, -2.492, 0.8511, -2.492, 0.8511, -2.571, 0.8883, -2.602, 0.8883, -2.524, 0.8511, -2.524, 0.8511, -2.602, 0.8883, -2.634, 0.8883, -2.555, 0.8511, -2.555, 0.8511, -2.634, 0.8883, -2.665, 0.8883, -2.586, 0.8511, -2.586, 0.8511, -2.665, 0.8883, -2.696, 0.8883, -2.617, 0.8511, -2.617, 0.8511, -2.696, 0.8883, -2.727, 0.8883, -2.649, 0.8511, -2.649, 0.8511, -2.727, 0.8883, -2.759, 0.8883, -2.68, 0.8511, -2.68, 0.8511, -2.759, 0.8883, -2.79, 0.8883, -2.711, 0.8511, -2.711, 0.8511, -2.79, 0.8883, -2.821, 0.8883, -2.742, 0.8511, -2.742, 0.8511, -2.821, 0.8883, -2.852, 0.8883, -2.774, 0.8511, -2.774, 0.8511, -2.852, 0.8883, -2.884, 0.8883, -2.805, 0.8511, -2.805, 0.8511, -2.884, 0.8883, -2.915, 0.8883, -2.836, 0.8511, -2.836, 0.8511, -2.915, 0.8883, -2.946, 0.8883, -2.867, 0.8511, -2.867, 0.8511, -2.946, 0.8883, -2.977, 0.8883, -2.899, 0.8511, -2.899, 0.8511, -2.977, 0.8883, -3.009, 0.8883, -2.93, 0.8511, -2.93, 0.8511, -3.009, 0.8883, -3.04, 0.8883, -2.961, 0.8511, -2.961, 0.8511, -3.04, 0.8883, -3.071, 0.8883, -2.992, 0.8511, -2.992, 0.8511, -3.071, 0.8883, -3.102, 0.8883, -3.024, 0.8511, -3.024, 0.8511, -3.102, 0.8883, -3.134, 0.8883, -3.055, 0.8511, -3.055, 0.8511, -3.134, 0.8883, -3.165, 0.8883, -3.086, 0.8511, -3.086, 0.8511, -3.165, 0.8883, -3.196, 0.8883, -3.117, 0.8511, -3.117, 0.8511, -3.196, 0.8883, -3.227, 0.8883, -3.149, 0.8511, -3.149, 0.8511, -3.227, 0.8883, -3.259, 0.8883, -3.18, 0.8511, -3.18, 0.8511, -3.259, 0.8883, -3.29, 0.8883, -3.211, 0.8511, -3.211, 0.8511, -3.29, 0.8883, -3.321, 0.8883, -3.242, 0.8511, -3.242, 0.8511, -3.321, 0.8883, -3.352, 0.8883, -3.274, 0.8511, -3.274, 0.8511, -3.352, 0.8883, -3.384, 0.8883, -3.305, 0.8511, -3.305, 0.8511, -3.384, 0.8883, -3.415, 0.8883, -3.336, 0.8511, -3.336, 0.8511, -3.415, 0.8883, -3.446, 0.8883, -3.367, 0.8511, -3.367, 0.8511, -3.446, 0.8883, -3.477, 0.8883, -3.399, 0.8511, -3.399, 0.8511, -3.477, 0.8883, -3.509, 0.8883, -3.43, 0.8511, -3.43, 0.8511, -3.509, 0.8883, -3.54, 0.8883, -3.461, 0.8511, -3.567, 0.9256, -3.603, 0.9628, -3.634, 0.9628, -3.598, 0.9256, -3.536, 0.9256, -3.572, 0.9628, -3.603, 0.9628, -3.567, 0.9256, -3.504, 0.9256, -3.541, 0.9628, -3.572, 0.9628, -3.536, 0.9256, -3.473, 0.9256, -3.509, 0.9628, -3.541, 0.9628, -3.504, 0.9256, -3.442, 0.9256, -3.478, 0.9628, -3.509, 0.9628, -3.473, 0.9256, -3.411, 0.9256, -3.447, 0.9628, -3.478, 0.9628, -3.442, 0.9256, -3.379, 0.9256, -3.416, 0.9628, -3.447, 0.9628, -3.411, 0.9256, -3.348, 0.9256, -3.384, 0.9628, -3.416, 0.9628, -3.379, 0.9256, -3.317, 0.9256, -3.353, 0.9628, -3.384, 0.9628, -3.348, 0.9256, -3.286, 0.9256, -3.322, 0.9628, -3.353, 0.9628, -3.317, 0.9256, -3.254, 0.9256, -3.291, 0.9628, -3.322, 0.9628, -3.286, 0.9256, -3.223, 0.9256, -3.259, 0.9628, -3.291, 0.9628, -3.254, 0.9256, -3.192, 0.9256, -3.228, 0.9628, -3.259, 0.9628, -3.223, 0.9256, -3.161, 0.9256, -3.197, 0.9628, -3.228, 0.9628, -3.192, 0.9256, -3.129, 0.9256, -3.166, 0.9628, -3.197, 0.9628, -3.161, 0.9256, -3.098, 0.9256, -3.134, 0.9628, -3.166, 0.9628, -3.129, 0.9256, -3.067, 0.9256, -3.103, 0.9628, -3.134, 0.9628, -3.098, 0.9256, -3.036, 0.9256, -3.072, 0.9628, -3.103, 0.9628, -3.067, 0.9256, -3.004, 0.9256, -3.041, 0.9628, -3.072, 0.9628, -3.036, 0.9256, -2.973, 0.9256, -3.009, 0.9628, -3.041, 0.9628, -3.004, 0.9256, -2.942, 0.9256, -2.978, 0.9628, -3.009, 0.9628, -2.973, 0.9256, -2.911, 0.9256, -2.947, 0.9628, -2.978, 0.9628, -2.942, 0.9256, -2.879, 0.9256, -2.916, 0.9628, -2.947, 0.9628, -2.911, 0.9256, -2.848, 0.9256, -2.884, 0.9628, -2.916, 0.9628, -2.879, 0.9256, -2.817, 0.9256, -2.853, 0.9628, -2.884, 0.9628, -2.848, 0.9256, -2.786, 0.9256, -2.822, 0.9628, -2.853, 0.9628, -2.817, 0.9256, -2.754, 0.9256, -2.791, 0.9628, -2.822, 0.9628, -2.786, 0.9256, -2.723, 0.9256, -2.759, 0.9628, -2.791, 0.9628, -2.754, 0.9256, -2.692, 0.9256, -2.728, 0.9628, -2.759, 0.9628, -2.723, 0.9256, -2.661, 0.9256, -2.697, 0.9628, -2.728, 0.9628, -2.692, 0.9256, -2.629, 0.9256, -2.666, 0.9628, -2.697, 0.9628, -2.661, 0.9256, -2.598, 0.9256, -2.634, 0.9628, -2.666, 0.9628, -2.629, 0.9256])
me_cylinder.update()

# ---- objects
ob_ms_tornado01 = bpy.data.objects.new('ms_tornado01', me_cylinder)

# ---- transforms, parenting, visibility, modifiers, constraints
ob_ms_tornado01.location = (0.0, 0.0, 0.0)

# ---- collection membership
scene.collection.objects.link(ob_ms_tornado01)

# ---- scene / render settings (as saved in the file)
scene.frame_start = 1; scene.frame_end = 250; scene.frame_set(1)
scene.render.engine = 'BLENDER_EEVEE_NEXT'
scene.cycles.sampling_pattern = 'TABULATED_SOBOL'
scene.cycles.use_light_tree = False
scene.view_settings.view_transform = 'Filmic'
bpy.context.view_layer.update()

# ---- added for rendering (the .blend has no active camera and no usable light): camera, sun
cam_auto = bpy.data.cameras.new('AutoCamera')
cam_auto.lens = 50.0
cam_auto.sensor_width = 36.0
cam_auto.clip_end = 1000.0
ob_auto_camera = bpy.data.objects.new('AutoCamera', cam_auto)
scene.collection.objects.link(ob_auto_camera)
ob_auto_camera.location = (8.8785, -10.6542, 10.6028)
ob_auto_camera.rotation_euler = (1.09748, -7.21219e-08, 0.694738)
scene.camera = ob_auto_camera
light_auto_sun = bpy.data.lights.new('AutoSun', 'SUN')
light_auto_sun.energy = 3.0
light_auto_sun.angle = 0.0523599
ob_auto_sun = bpy.data.objects.new('AutoSun', light_auto_sun)
scene.collection.objects.link(ob_auto_sun)
ob_auto_sun.rotation_euler = (0.872665, 0.174533, 0.523599)
bpy.context.view_layer.update()
